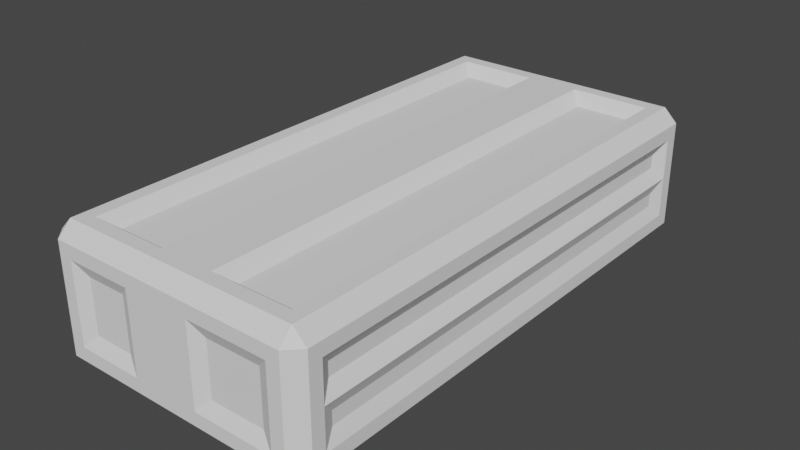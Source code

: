 # Source: Crate.blend  (saved by Blender 3.3.6; exported with 4.5.12 LTS)
import bpy
from mathutils import Matrix  # noqa: F401  (used for matrix-valued properties, if any)

bpy.ops.wm.read_factory_settings(use_empty=True)
scene = bpy.context.scene
scene.name = 'Scene'

# ---- collections
col_collection = bpy.data.collections.new('Collection'); scene.collection.children.link(col_collection)

# ---- materials (node trees are filled in below, after node groups)
mat_material_001 = bpy.data.materials.new('Material.001')
mat_material_001.use_transparent_shadow = False
mat_material_001.roughness = 1.0

# ---- material node trees
mat_material_001.use_nodes = True; mat_material_001.node_tree.nodes.clear()
_N = mat_material_001.node_tree.nodes; _L = mat_material_001.node_tree.links
n0 = _N.new('ShaderNodeBsdfPrincipled'); n0.name = 'Principled BSDF'; n0.location = (1200, 0)
n0.distribution = 'GGX'
n0.subsurface_method = 'RANDOM_WALK_SKIN'
n0.inputs[2].default_value = 1.0
n0.inputs[3].default_value = 1.45
n0.inputs[13].default_value = 0.0
n0.inputs[27].default_value = (0.0, 0.0, 0.0, 1.0)
n0.inputs[28].default_value = 1.0
n1 = _N.new('ShaderNodeOutputMaterial'); n1.name = 'Material Output'; n1.location = (1500, 0)
_L.new(n0.outputs[0], n1.inputs[0])
n1.is_active_output = True

# ---- world
world_world = bpy.data.worlds.new('World'); scene.world = world_world
world_world.use_nodes = True; world_world.node_tree.nodes.clear()
_N = world_world.node_tree.nodes; _L = world_world.node_tree.links
n0 = _N.new('ShaderNodeOutputWorld'); n0.name = 'World Output'; n0.location = (300, 300)
n1 = _N.new('ShaderNodeBackground'); n1.name = 'Background'; n1.location = (10, 300)
n1.inputs[0].default_value = (0.05088, 0.05088, 0.05088, 1.0)
_L.new(n1.outputs[0], n0.inputs[0])
n0.is_active_output = True
world_world.color = (0.05088, 0.05088, 0.05088)
world_world.use_sun_shadow = False
world_world.sun_shadow_jitter_overblur = 0.0

# ---- meshes
me_cube_001 = bpy.data.meshes.new('Cube.001')
me_cube_001.from_pydata([(-0.7962, -0.4957, 0.004431), (0.8038, 0.5043, 0.004431), (-0.6962, 0.2043, -1.963), (-0.6962, 0.2043, 1.958), (-0.3962, 0.2043, 1.958), (-0.3962, 0.2043, -1.963), (0.5038, 0.3043, 2.004), (0.4038, 0.2043, -1.963), (0.3038, 0.2043, 1.958), (0.7067, 0.2043, 1.958), (0.7038, 0.2043, -1.963), (-0.6962, -0.1957, -1.963), (-0.6962, -0.1957, 1.958), (-0.3962, -0.1957, 1.958), (-0.3962, -0.1957, -1.963), (0.4038, -0.1957, -1.963), (0.3038, -0.1957, 1.958), (0.7067, -0.1957, 1.958), (0.7038, -0.1957, -1.963), (-0.6962, -0.4277, 1.704), (-0.6962, 0.4194, 1.704), (-0.2962, 0.4194, 1.704), (-0.2962, -0.4277, 1.704), (0.3038, -0.4277, 1.704), (0.3038, 0.4194, 1.704), (0.7038, 0.4194, 1.704), (0.7038, -0.4277, 1.704), (0.9436, 0.1043, 1.704), (-0.9576, 0.1043, 1.704), (-0.9576, 0.2043, 1.704), (0.9436, 0.2043, 1.704), (-0.9576, -0.09572, 1.675), (0.9596, -0.09572, 1.704), (0.9596, -0.1957, 1.704), (-0.9576, -0.1957, 1.675), (-0.9576, 0.1043, -1.696), (-0.9576, 0.2043, -1.696), (-0.9576, -0.09572, -1.728), (-0.9576, -0.1957, -1.728), (-0.6962, -0.4277, -1.696), (-0.6962, 0.4194, -1.696), (-0.2962, 0.4194, -1.696), (-0.2962, -0.4277, -1.696), (0.3038, -0.4277, -1.696), (0.3038, 0.4194, -1.696), (0.7038, 0.4194, -1.696), (0.7038, -0.4277, -1.696), (0.9436, 0.1043, -1.698), (0.9436, 0.2043, -1.698), (0.9596, -0.09572, -1.696), (0.9596, -0.1957, -1.696), (1.004, 0.004283, 1.804), (1.004, 0.3043, 1.804), (1.004, 0.3043, -1.796), (1.004, 0.3043, -1.52), (0.8038, 0.5043, -0.2503), (-0.2962, 0.1293, 2.004), (0.8038, 0.1293, -1.996), (-0.7962, 0.3043, -1.996), (-0.7962, 0.3043, 2.004), (-0.2962, 0.3043, 2.004), (-0.2962, 0.3043, -1.996), (0.3038, 0.3043, -1.996), (0.2038, 0.3043, 2.004), (0.2038, 0.2543, 2.004), (0.8038, 0.3043, 2.004), (0.8038, 0.3043, -1.996), (-0.7962, -0.1957, 2.004), (0.8038, -0.2457, -1.996), (-0.7962, -0.2957, -1.996), (-0.7962, -0.2957, 2.004), (-0.2962, -0.2957, 2.004), (-0.2962, -0.2957, -1.996), (0.3038, -0.2957, -1.996), (0.2038, -0.2957, 2.004), (0.8038, -0.2957, 2.004), (0.8038, -0.2957, -1.996), (-0.7962, 0.5043, 0.7544), (-0.7962, -0.4957, 1.804), (-0.7962, 0.5043, 1.804), (-0.1962, 0.5043, 1.804), (-0.1962, -0.4957, 1.804), (0.2038, -0.4957, 1.804), (0.2038, 0.5043, 1.804), (0.8038, 0.5043, 1.804), (0.8038, -0.4957, 1.804), (-0.9962, 0.3043, 1.804), (-0.9962, 0.004283, 1.804), (1.004, -0.2957, 1.804), (-0.9962, -0.2957, 1.804), (1.004, -0.2957, -1.014), (-0.7962, -0.4957, -1.796), (-0.7962, -0.4957, -1.52), (-0.7962, 0.5043, -1.796), (-0.1962, 0.5043, -1.796), (-0.1962, -0.4957, -1.796), (0.2038, -0.4957, -1.796), (0.2038, 0.5043, -1.796), (0.8038, 0.5043, -1.796), (0.8038, -0.4957, -1.796), (1.004, 0.004283, -1.796), (1.004, -0.2957, -1.796), (1.004, -0.2957, -1.52), (-0.9962, 0.3043, -1.796), (-0.9962, 0.004283, -1.796), (-0.9962, -0.2957, -1.796), (0.8038, -0.4957, -0.7597), (0.8038, -0.4957, -0.505), (-0.9962, -0.2957, -0.2503), (-0.2462, 0.4043, -1.996), (0.5038, 0.4043, 2.004), (1.004, 0.4043, 1.804), (1.004, 0.4043, -1.52), (0.9038, 0.5043, 0.004431), (0.9038, -0.2457, -1.996), (0.9038, 0.1293, -1.996), (0.9038, -0.4957, -0.505), (0.9038, 0.5043, -0.2503), (0.9038, -0.4957, -0.7597), (0.9038, 0.4043, 2.004), (0.9038, 0.4043, -1.996), (-0.8962, -0.4957, 0.004431), (-0.8962, -0.2457, 2.004), (-0.8962, -0.4957, -1.52), (-0.8962, 0.5043, 0.7544), (-0.8962, 0.4043, -1.996), (-0.8962, 0.4043, 2.004), (-0.7462, -0.3957, -1.996), (1.004, -0.3957, -1.014), (1.004, -0.3957, -1.52), (-0.9962, -0.3957, -0.2503), (0.9038, -0.3957, -1.996), (0.9038, -0.3957, 2.004), (-0.8962, -0.3957, 2.004), (-0.8962, -0.3957, -1.996), (1.004, 0.4043, -1.896), (-0.9962, 0.4043, -1.896), (0.9038, -0.4957, -1.896), (0.9038, 0.5043, -1.896), (-0.8962, 0.5043, -1.896), (-0.8962, -0.4957, -1.896), (1.004, -0.3957, -1.896), (-0.9962, -0.3957, -1.896), (-0.2462, 0.5043, 1.904), (-0.9962, 0.004283, 1.904), (-0.9962, 0.3043, 1.904), (-0.9962, -0.3707, 1.904), (-0.9962, 0.4043, 1.904), (1.004, 0.4043, 1.904), (0.9038, 0.5043, 1.904), (0.9038, -0.4957, 1.904), (-0.8962, -0.4957, 1.904), (-0.8962, 0.5043, 1.904), (1.004, -0.3957, 1.904), (-0.9962, -0.3957, 1.904)], [], [(117, 55, 1, 113), (27, 51, 100, 47), (8, 63, 64, 74, 16), (41, 21, 80, 94), (2, 5, 14, 11), (13, 12, 70, 71), (8, 16, 17, 9), (67, 59, 60, 56, 64, 63, 6, 110, 126, 122), (42, 22, 19, 39), (7, 15, 73, 62), (7, 10, 18, 15), (4, 60, 59, 3), (21, 20, 79, 80), (29, 28, 87, 86), (0, 121, 123, 92), (48, 30, 27, 47), (48, 47, 100, 53), (13, 4, 3, 12), (38, 37, 104, 105), (29, 36, 35, 28), (9, 17, 75, 65), (34, 38, 105, 108, 89), (49, 32, 33, 50), (44, 24, 25, 45), (3, 59, 67, 70, 12), (50, 101, 100, 49), (33, 32, 51, 88), (19, 22, 81, 78), (41, 40, 20, 21), (44, 97, 83, 24), (73, 76, 68, 114, 131, 127, 69, 72, 61, 109, 120, 115, 57, 66, 62), (48, 53, 54, 52, 30), (83, 97, 98, 55, 117, 138, 139, 124, 77, 93, 94, 80, 143, 149, 113, 1, 84), (14, 5, 61, 72), (39, 91, 95, 42), (45, 98, 97, 44), (2, 11, 69, 58), (111, 52, 54, 112), (18, 10, 66, 57, 68, 76), (15, 18, 76, 73), (25, 24, 83, 84), (17, 16, 74, 75), (33, 88, 90, 102, 101, 50), (29, 86, 103, 36), (41, 94, 93, 40), (11, 14, 72, 69), (39, 19, 78, 0, 92, 91), (45, 25, 84, 1, 55, 98), (27, 30, 52, 51), (32, 49, 100, 51), (125, 109, 61, 58, 69, 127, 134), (5, 2, 58, 61), (40, 93, 77, 79, 20), (26, 46, 99, 106, 107, 85), (28, 35, 104, 87), (37, 31, 87, 104), (7, 62, 66, 10), (23, 82, 96, 43), (42, 95, 81, 22), (87, 144, 145, 86), (35, 36, 103, 104), (130, 154, 146, 89, 108), (116, 150, 151, 121, 0, 78, 81, 95, 91, 92, 123, 140, 137, 118, 106, 99, 96, 82, 85, 107), (106, 118, 116, 107), (23, 26, 85, 82), (23, 43, 46, 26), (37, 38, 34, 31), (8, 9, 65, 6, 63), (129, 102, 90, 128), (31, 34, 89, 87), (140, 142, 134), (131, 141, 137), (150, 153, 132), (105, 104, 103, 86, 145, 147, 136, 142, 130, 108), (13, 71, 56, 60, 4), (68, 57, 115, 114), (56, 71, 70, 67, 122, 133, 132, 119, 110, 6, 65, 75, 74, 64), (152, 143, 80, 79, 77, 124), (151, 133, 154), (121, 151, 154, 130, 142, 140, 123), (133, 151, 150, 132), (150, 116, 118, 137, 141, 129, 128, 153), (152, 147, 126), (149, 119, 148), (138, 135, 120), (139, 125, 136), (120, 109, 125, 139, 138), (111, 112, 135, 138, 117, 113, 149, 148), (119, 149, 143, 152, 126, 110), (136, 147, 152, 124, 139), (126, 147, 145, 144, 146, 154, 133, 122), (132, 153, 148, 119), (115, 120, 135, 141, 131, 114), (131, 137, 140, 134, 127), (125, 134, 142, 136), (43, 96, 99, 46), (87, 89, 146, 144), (135, 112, 54, 53, 100, 101, 102, 129, 141), (51, 52, 111, 148, 153, 128, 90, 88)])
_uv = me_cube_001.uv_layers.new(name='UVMap')
_uv.uv.foreach_set('vector', [0.6174, 0.357, 0.5937, 0.357, 0.5937, 0.3166, 0.6174, 0.3166, 0.681, 0.0475, 0.6975, 0.03168, 0.6975, 0.6016, 0.681, 0.5862, 0.7739, 0.8233, 0.7646, 0.8134, 0.7844, 0.8134, 0.883, 0.8134, 0.875, 0.8233, 0.958, 0.001391, 0.958, 0.5369, 0.9446, 0.5527, 0.9446, 0.0, 0.04749, 0.8866, 0.04749, 0.8391, 0.1108, 0.8391, 0.1108, 0.8866, 0.875, 0.7268, 0.875, 0.6649, 0.883, 0.6551, 0.883, 0.7342, 0.7739, 0.8233, 0.875, 0.8233, 0.875, 0.8851, 0.7739, 0.8851, 0.8633, 0.6551, 0.7646, 0.6551, 0.7646, 0.7342, 0.8041, 0.7342, 0.7844, 0.8134, 0.7646, 0.8134, 0.7646, 0.853, 0.7607, 0.853, 0.7607, 0.6313, 0.8633, 0.6313, 0.1088, 0.04162, 0.1088, 0.5803, 0.04701, 0.5803, 0.04701, 0.04162, 0.04749, 0.7124, 0.1108, 0.7124, 0.1267, 0.7283, 0.03166, 0.7283, 0.04749, 0.7124, 0.04749, 0.6649, 0.1108, 0.6649, 0.1108, 0.7124, 0.7739, 0.7268, 0.7646, 0.7342, 0.7646, 0.6551, 0.7739, 0.6649, 0.4263, 0.05651, 0.3645, 0.05651, 0.3562, 0.03958, 0.4354, 0.03958, 0.7923, 0.5833, 0.8082, 0.5833, 0.824, 0.5997, 0.7765, 0.5997, 0.03958, 0.3166, 0.01583, 0.3166, 0.01583, 0.07532, 0.03958, 0.07532, 0.6653, 0.5862, 0.6653, 0.0475, 0.681, 0.0475, 0.681, 0.5862, 0.6653, 0.5862, 0.681, 0.5862, 0.6975, 0.6016, 0.6501, 0.6016, 0.875, 0.7268, 0.7739, 0.7268, 0.7739, 0.6649, 0.875, 0.6649, 0.8557, 0.04315, 0.8398, 0.04315, 0.824, 0.0332, 0.8715, 0.0332, 0.7923, 0.5833, 0.7923, 0.04827, 0.8082, 0.04827, 0.8082, 0.5833, 0.7739, 0.8851, 0.875, 0.8851, 0.883, 0.8925, 0.7646, 0.8925, 0.8557, 0.5786, 0.8557, 0.04315, 0.8715, 0.0332, 0.8715, 0.2764, 0.8715, 0.5997, 0.7128, 0.5858, 0.7128, 0.0475, 0.7286, 0.0475, 0.7286, 0.5858, 0.5228, 0.5952, 0.5228, 0.05651, 0.5846, 0.05651, 0.5846, 0.5952, 0.7739, 0.6649, 0.7646, 0.6551, 0.8633, 0.6551, 0.883, 0.6551, 0.875, 0.6649, 0.7286, 0.5858, 0.7449, 0.6016, 0.6975, 0.6016, 0.7128, 0.5858, 0.7286, 0.0475, 0.7128, 0.0475, 0.6975, 0.03168, 0.7449, 0.03167, 0.04701, 0.5803, 0.1088, 0.5803, 0.1187, 0.5937, 0.03958, 0.5937, 0.4263, 0.5952, 0.3645, 0.5952, 0.3645, 0.05651, 0.4263, 0.05651, 0.9172, 0.0004006, 0.9311, 0.0, 0.9311, 0.556, 0.9172, 0.5391, 0.1267, 0.7283, 0.1267, 0.6491, 0.1187, 0.6491, 0.1187, 0.6333, 0.1425, 0.6333, 0.1425, 0.8945, 0.1267, 0.9024, 0.1267, 0.8232, 0.03166, 0.8232, 0.01583, 0.8153, 0.01583, 0.6333, 0.05937, 0.6333, 0.05937, 0.6491, 0.03166, 0.6491, 0.03166, 0.7283, 0.6653, 0.5862, 0.6501, 0.6016, 0.6501, 0.558, 0.6501, 0.03168, 0.6653, 0.0475, 0.5145, 0.03958, 0.5145, 0.5956, 0.5937, 0.5956, 0.5937, 0.357, 0.6174, 0.357, 0.6174, 0.6174, 0.3325, 0.6174, 0.3325, 0.1979, 0.3562, 0.1979, 0.3562, 0.5956, 0.4354, 0.5956, 0.4354, 0.03958, 0.4354, 0.01583, 0.6174, 0.01583, 0.6174, 0.3166, 0.5937, 0.3166, 0.5937, 0.03958, 0.1108, 0.8391, 0.04749, 0.8391, 0.03166, 0.8232, 0.1267, 0.8232, 0.1913, 0.6892, 0.1803, 0.6966, 0.1803, 0.6174, 0.1913, 0.6273, 0.1425, 0.6265, 0.1558, 0.6174, 0.1558, 0.6966, 0.1425, 0.6883, 0.04749, 0.8866, 0.1108, 0.8866, 0.1267, 0.9024, 0.03166, 0.9024, 0.6343, 0.03168, 0.6501, 0.03168, 0.6501, 0.558, 0.6343, 0.558, 0.1108, 0.6649, 0.04749, 0.6649, 0.03166, 0.6491, 0.05937, 0.6491, 0.1187, 0.6491, 0.1267, 0.6491, 0.1108, 0.7124, 0.1108, 0.6649, 0.1267, 0.6491, 0.1267, 0.7283, 0.5846, 0.05651, 0.5228, 0.05651, 0.5145, 0.03958, 0.5937, 0.03958, 0.875, 0.8851, 0.875, 0.8233, 0.883, 0.8134, 0.883, 0.8925, 0.7286, 0.0475, 0.7449, 0.03167, 0.7449, 0.4779, 0.7449, 0.558, 0.7449, 0.6016, 0.7286, 0.5858, 0.7923, 0.5833, 0.7765, 0.5997, 0.7765, 0.0332, 0.7923, 0.04827, 0.1692, 0.6875, 0.1558, 0.6966, 0.1558, 0.6174, 0.1692, 0.6257, 0.1108, 0.8866, 0.1108, 0.8391, 0.1267, 0.8232, 0.1267, 0.9024, 0.9796, 0.5521, 0.9796, 0.01338, 0.9898, 0.0, 0.9898, 0.2771, 0.9898, 0.5184, 0.9898, 0.556, 0.9446, 0.001391, 0.9446, 0.5369, 0.9311, 0.5527, 0.9311, 0.2773, 0.9311, 0.2372, 0.9311, 0.0, 0.681, 0.0475, 0.6653, 0.0475, 0.6501, 0.03168, 0.6975, 0.03168, 0.7128, 0.0475, 0.7128, 0.5858, 0.6975, 0.6016, 0.6975, 0.03168, 0.01583, 0.9182, 0.01583, 0.8153, 0.03166, 0.8232, 0.03166, 0.9024, 0.1267, 0.9024, 0.1425, 0.8945, 0.1425, 0.9182, 0.04749, 0.8391, 0.04749, 0.8866, 0.03166, 0.9024, 0.03166, 0.8232, 0.9032, 0.0004006, 0.9172, 0.0, 0.9172, 0.3977, 0.9172, 0.556, 0.9032, 0.5391, 0.9688, 0.01221, 0.9688, 0.5477, 0.958, 0.5527, 0.958, 0.3957, 0.958, 0.3556, 0.958, 0.0, 0.8082, 0.5833, 0.8082, 0.04827, 0.824, 0.0332, 0.824, 0.5997, 0.8398, 0.04315, 0.8398, 0.5786, 0.824, 0.5997, 0.824, 0.0332, 0.04749, 0.7124, 0.03166, 0.7283, 0.03166, 0.6491, 0.04749, 0.6649, 0.9898, 0.01338, 1.0, 0.0, 1.0, 0.556, 0.9898, 0.5521, 0.9796, 0.5477, 0.9688, 0.5527, 0.9688, 0.0, 0.9796, 0.01221, 0.824, 0.5997, 0.824, 0.6155, 0.7765, 0.6155, 0.7765, 0.5997, 0.8082, 0.04827, 0.7923, 0.04827, 0.7765, 0.0332, 0.824, 0.0332, 0.8873, 0.2764, 0.8873, 0.6155, 0.8834, 0.6155, 0.8715, 0.5997, 0.8715, 0.2764, 0.3008, 0.236, 0.3008, 0.6174, 0.01583, 0.6174, 0.01583, 0.3166, 0.03958, 0.3166, 0.03958, 0.5937, 0.1187, 0.5937, 0.1187, 0.03766, 0.03958, 0.03766, 0.03958, 0.07532, 0.01583, 0.07532, 0.01583, 0.01583, 0.3008, 0.01583, 0.3008, 0.1957, 0.2771, 0.1957, 0.2771, 0.03766, 0.1979, 0.03766, 0.1979, 0.5937, 0.2771, 0.5937, 0.2771, 0.236, 0.2771, 0.1957, 0.3008, 0.1957, 0.3008, 0.236, 0.2771, 0.236, 0.2053, 0.5803, 0.2672, 0.5803, 0.2771, 0.5937, 0.1979, 0.5937, 0.2053, 0.5803, 0.2053, 0.04162, 0.2672, 0.04162, 0.2672, 0.5803, 0.8398, 0.04315, 0.8557, 0.04315, 0.8557, 0.5786, 0.8398, 0.5786, 0.7739, 0.8233, 0.7739, 0.8851, 0.7646, 0.8925, 0.7646, 0.853, 0.7646, 0.8134, 0.7607, 0.558, 0.7449, 0.558, 0.7449, 0.4779, 0.7607, 0.4779, 0.8398, 0.5786, 0.8557, 0.5786, 0.8715, 0.5997, 0.824, 0.5997, 0.9032, 0.01574, 0.8873, 0.01746, 0.8873, 0.0, 0.3008, 0.0, 0.3166, 0.01583, 0.3008, 0.01583, 0.1913, 0.6332, 0.2071, 0.6349, 0.2071, 0.6174, 0.8715, 0.0332, 0.824, 0.0332, 0.7765, 0.0332, 0.7765, 0.5997, 0.7765, 0.6155, 0.7607, 0.6155, 0.7607, 0.01746, 0.8873, 0.01746, 0.8873, 0.2764, 0.8715, 0.2764, 0.875, 0.7268, 0.883, 0.7342, 0.8041, 0.7342, 0.7646, 0.7342, 0.7739, 0.7268, 0.1187, 0.6491, 0.05937, 0.6491, 0.05937, 0.6333, 0.1187, 0.6333, 0.8041, 0.7342, 0.883, 0.7342, 0.883, 0.6551, 0.8633, 0.6551, 0.8633, 0.6313, 0.8869, 0.6313, 0.8869, 0.9163, 0.7607, 0.9163, 0.7607, 0.853, 0.7646, 0.853, 0.7646, 0.8925, 0.883, 0.8925, 0.883, 0.8134, 0.7844, 0.8134, 0.3325, 0.01583, 0.4354, 0.01583, 0.4354, 0.03958, 0.3562, 0.03958, 0.3562, 0.1979, 0.3325, 0.1979, 0.904, 0.6313, 0.8869, 0.6313, 0.8882, 0.6155, 0.01583, 0.3166, 0.01583, 0.6174, 0.0, 0.6174, 0.0, 0.2763, 0.0, 0.01583, 0.01583, 0.01583, 0.01583, 0.07532, 0.8869, 0.6313, 0.904, 0.6313, 0.904, 0.9163, 0.8869, 0.9163, 0.3008, 0.6174, 0.3008, 0.236, 0.3008, 0.1957, 0.3008, 0.01583, 0.3166, 0.01583, 0.3166, 0.07532, 0.3166, 0.1553, 0.3166, 0.6174, 0.3325, 0.01583, 0.3166, 0.01583, 0.3325, 0.0, 0.2195, 0.6398, 0.2195, 0.6174, 0.2071, 0.6297, 0.6174, 0.6174, 0.6343, 0.6174, 0.6332, 0.6333, 0.2354, 0.6345, 0.2354, 0.6174, 0.2195, 0.6187, 0.01583, 0.6333, 0.01583, 0.8153, 0.01583, 0.9182, 0.0, 0.9182, 1.246e-08, 0.6333, 0.6343, 0.03168, 0.6343, 0.558, 0.6343, 0.6174, 0.6174, 0.6174, 0.6174, 0.357, 0.6174, 0.3166, 0.6174, 0.01584, 0.6343, 0.01585, 0.6174, 0.0, 0.6174, 0.01583, 0.4354, 0.01583, 0.3325, 0.01583, 0.3325, 0.0, 0.5541, 0.0, 0.3166, 0.6174, 0.3166, 0.01583, 0.3325, 0.01583, 0.3325, 0.1979, 0.3325, 0.6174, 0.7607, 0.6313, 0.7619, 0.6155, 0.7777, 0.6155, 0.8251, 0.6155, 0.8842, 0.6155, 0.8882, 0.6155, 0.8869, 0.6313, 0.8633, 0.6313, 0.7596, 0.0, 0.7607, 0.01584, 0.6343, 0.01585, 0.6332, 6.199e-06, 0.05937, 0.6333, 0.01583, 0.6333, 0.01583, 0.6174, 0.1425, 0.6174, 0.1425, 0.6333, 0.1187, 0.6333, 0.3008, 0.0, 0.3008, 0.01583, 0.01583, 0.01583, 0.01583, 0.0, 0.03958, 0.0, 0.7607, 0.0, 0.8873, 0.0, 0.8873, 0.01746, 0.7607, 0.01746, 0.1803, 0.6892, 0.1692, 0.6966, 0.1692, 0.6174, 0.1803, 0.6273, 0.824, 0.5997, 0.8715, 0.5997, 0.8834, 0.6155, 0.824, 0.6155, 0.6343, 0.6174, 0.6343, 0.558, 0.6501, 0.558, 0.6501, 0.6016, 0.6975, 0.6016, 0.7449, 0.6016, 0.7449, 0.558, 0.7607, 0.558, 0.7607, 0.6174, 0.6975, 0.03168, 0.6501, 0.03168, 0.6343, 0.03168, 0.6343, 0.01585, 0.7607, 0.01584, 0.7607, 0.4779, 0.7449, 0.4779, 0.7449, 0.03167])
me_cube_001.materials.append(mat_material_001)
me_cube_001.update()
me_cube_001.normals_split_custom_set([tuple(v) for v in zip(*[iter([0.0, 1.0, 0.0, 0.0, 1.0, 0.0, 0.0, 1.0, 0.0, 0.0, 1.0, 0.0, 0.857, 0.5153, -8.776e-08, 0.857, 0.5153, -8.776e-08, 0.857, 0.5153, -8.776e-08, 0.857, 0.5153, -8.776e-08, 0.424, 0.0, 0.9056, 0.424, 0.0, 0.9056, 0.424, 0.0, 0.9056, 0.424, 0.0, 0.9056, 0.424, 0.0, 0.9056, -0.6471, 0.7624, 0.0, -0.6471, 0.7624, 0.0, -0.6471, 0.7624, 0.0, -0.6471, 0.7624, 0.0, 0.0, 0.0, -1.0, 0.0, 0.0, -1.0, 0.0, 0.0, -1.0, 0.0, 0.0, -1.0, 0.0, 0.424, 0.9056, 0.0, 0.424, 0.9056, 0.0, 0.424, 0.9056, 0.0, 0.424, 0.9056, 0.0, 0.0, 1.0, 0.0, 0.0, 1.0, 0.0, 0.0, 1.0, 0.0, 0.0, 1.0, 0.0, 0.0, 1.0, 0.0, 0.0, 1.0, 0.0, 0.0, 1.0, 0.0, 0.0, 1.0, 0.0, 0.0, 1.0, 0.0, 0.0, 1.0, 0.0, 0.0, 1.0, 0.0, 0.0, 1.0, 0.0, 0.0, 1.0, 0.0, 0.0, 1.0, 0.0, -1.0, 0.0, 0.0, -1.0, 0.0, 0.0, -1.0, 0.0, 0.0, -1.0, 0.0, 0.3078, 0.0, -0.9515, 0.3078, 0.0, -0.9515, 0.3078, 0.0, -0.9515, 0.3078, 0.0, -0.9515, 0.0, 0.0, -1.0, 0.0, 0.0, -1.0, 0.0, 0.0, -1.0, 0.0, 0.0, -1.0, 0.0, -0.424, 0.9056, 0.0, -0.424, 0.9056, 0.0, -0.424, 0.9056, 0.0, -0.424, 0.9056, 0.0, 0.7624, -0.6471, 0.0, 0.7624, -0.6471, 0.0, 0.7624, -0.6471, 0.0, 0.7624, -0.6471, -0.9329, 0.0, -0.3602, -0.9329, 0.0, -0.3602, -0.9329, 0.0, -0.3602, -0.9329, 0.0, -0.3602, 0.0, -1.0, 0.0, 0.0, -1.0, 0.0, 0.0, -1.0, 0.0, 0.0, -1.0, 0.0, 1.0, 0.0, 0.0, 1.0, 0.0, 0.0, 1.0, 0.0, 0.0, 1.0, 0.0, 0.0, 0.8508, 0.0, 0.5255, 0.8508, 0.0, 0.5255, 0.8508, 0.0, 0.5255, 0.8508, 0.0, 0.5255, 0.0, 0.0, 1.0, 0.0, 0.0, 1.0, 0.0, 0.0, 1.0, 0.0, 0.0, 1.0, -0.868, 4.504e-07, 0.4966, -0.868, 4.504e-07, 0.4966, -0.868, 4.504e-07, 0.4966, -0.868, 4.504e-07, 0.4966, -1.0, 0.0, 0.0, -1.0, 0.0, 0.0, -1.0, 0.0, 0.0, -1.0, 0.0, 0.0, -0.4346, 0.0, 0.9006, -0.4346, 0.0, 0.9006, -0.4346, 0.0, 0.9006, -0.4346, 0.0, 0.9006, -0.9329, 0.3602, -5.707e-08, -0.9329, 0.3602, -5.707e-08, -0.9329, 0.3602, -5.707e-08, -0.9329, 0.3602, -5.707e-08, -0.9329, 0.3602, -5.707e-08, 1.0, 0.0, 0.0, 1.0, 0.0, 0.0, 1.0, 0.0, 0.0, 1.0, 0.0, 0.0, 0.0, 1.0, 0.0, 0.0, 1.0, 0.0, 0.0, 1.0, 0.0, 0.0, 1.0, 0.0, 0.424, 0.0, 0.9056, 0.424, 0.0, 0.9056, 0.424, 0.0, 0.9056, 0.424, 0.0, 0.9056, 0.424, 0.0, 0.9056, 0.9149, 3.408e-07, 0.4037, 0.9149, 3.408e-07, 0.4037, 0.9149, 3.408e-07, 0.4037, 0.9149, 3.408e-07, 0.4037, 0.9149, -3.818e-07, -0.4037, 0.9149, -3.818e-07, -0.4037, 0.9149, -3.818e-07, -0.4037, 0.9149, -3.818e-07, -0.4037, 0.0, -0.8267, -0.5626, 0.0, -0.8267, -0.5626, 0.0, -0.8267, -0.5626, 0.0, -0.8267, -0.5626, 0.0, 1.0, 0.0, 0.0, 1.0, 0.0, 0.0, 1.0, 0.0, 0.0, 1.0, 0.0, 0.6471, 0.7624, 0.0, 0.6471, 0.7624, 0.0, 0.6471, 0.7624, 0.0, 0.6471, 0.7624, 0.0, -4.465e-08, 0.0, -1.0, -4.465e-08, 0.0, -1.0, -4.465e-08, 0.0, -1.0, -4.465e-08, 0.0, -1.0, -4.465e-08, 0.0, -1.0, -4.465e-08, 0.0, -1.0, -4.465e-08, 0.0, -1.0, -4.465e-08, 0.0, -1.0, -4.465e-08, 0.0, -1.0, -4.465e-08, 0.0, -1.0, -4.465e-08, 0.0, -1.0, -4.465e-08, 0.0, -1.0, -4.465e-08, 0.0, -1.0, -4.465e-08, 0.0, -1.0, -4.465e-08, 0.0, -1.0, 0.857, -0.5153, 8.662e-08, 0.857, -0.5153, 8.662e-08, 0.857, -0.5153, 8.662e-08, 0.857, -0.5153, 8.662e-08, 0.857, -0.5153, 8.662e-08, 0.0, 1.0, -2.246e-08, 0.0, 1.0, -2.246e-08, 0.0, 1.0, -2.246e-08, 0.0, 1.0, -2.246e-08, 0.0, 1.0, -2.246e-08, 0.0, 1.0, -2.246e-08, 0.0, 1.0, -2.246e-08, 0.0, 1.0, -2.246e-08, 0.0, 1.0, -2.246e-08, 0.0, 1.0, -2.246e-08, 0.0, 1.0, -2.246e-08, 0.0, 1.0, -2.246e-08, 0.0, 1.0, -2.246e-08, 0.0, 1.0, -2.246e-08, 0.0, 1.0, -2.246e-08, 0.0, 1.0, -2.246e-08, 0.0, 1.0, -2.246e-08, -0.3078, 0.0, -0.9515, -0.3078, 0.0, -0.9515, -0.3078, 0.0, -0.9515, -0.3078, 0.0, -0.9515, 0.0, -0.8267, 0.5626, 0.0, -0.8267, 0.5626, 0.0, -0.8267, 0.5626, 0.0, -0.8267, 0.5626, 0.0, 0.7624, 0.6471, 0.0, 0.7624, 0.6471, 0.0, 0.7624, 0.6471, 0.0, 0.7624, 0.6471, 0.3078, 0.0, -0.9515, 0.3078, 0.0, -0.9515, 0.3078, 0.0, -0.9515, 0.3078, 0.0, -0.9515, 1.0, 0.0, 0.0, 1.0, 0.0, 0.0, 1.0, 0.0, 0.0, 1.0, 0.0, 0.0, -0.3078, 0.0, -0.9515, -0.3078, 0.0, -0.9515, -0.3078, 0.0, -0.9515, -0.3078, 0.0, -0.9515, -0.3078, 0.0, -0.9515, -0.3078, 0.0, -0.9515, 0.0, 0.3078, -0.9515, 0.0, 0.3078, -0.9515, 0.0, 0.3078, -0.9515, 0.0, 0.3078, -0.9515, 0.0, 0.7624, -0.6471, 0.0, 0.7624, -0.6471, 0.0, 0.7624, -0.6471, 0.0, 0.7624, -0.6471, 0.0, 0.424, 0.9056, 0.0, 0.424, 0.9056, 0.0, 0.424, 0.9056, 0.0, 0.424, 0.9056, 0.9149, 0.4037, -6.573e-08, 0.9149, 0.4037, -6.573e-08, 0.9149, 0.4037, -6.573e-08, 0.9149, 0.4037, -6.573e-08, 0.9149, 0.4037, -6.573e-08, 0.9149, 0.4037, -6.573e-08, -0.9329, -0.3602, 5.958e-08, -0.9329, -0.3602, 5.958e-08, -0.9329, -0.3602, 5.958e-08, -0.9329, -0.3602, 5.958e-08, 0.0, 0.7624, 0.6471, 0.0, 0.7624, 0.6471, 0.0, 0.7624, 0.6471, 0.0, 0.7624, 0.6471, 0.0, 0.3078, -0.9515, 0.0, 0.3078, -0.9515, 0.0, 0.3078, -0.9515, 0.0, 0.3078, -0.9515, 0.5626, -0.8267, 0.0, 0.5626, -0.8267, 0.0, 0.5626, -0.8267, 0.0, 0.5626, -0.8267, 0.0, 0.5626, -0.8267, 0.0, 0.5626, -0.8267, 0.0, -0.6471, 0.7624, 0.0, -0.6471, 0.7624, 0.0, -0.6471, 0.7624, 0.0, -0.6471, 0.7624, 0.0, -0.6471, 0.7624, 0.0, -0.6471, 0.7624, 0.0, 0.857, 0.0, -0.5153, 0.857, 0.0, -0.5153, 0.857, 0.0, -0.5153, 0.857, 0.0, -0.5153, 0.9149, -0.4037, 6.877e-08, 0.9149, -0.4037, 6.877e-08, 0.9149, -0.4037, 6.877e-08, 0.9149, -0.4037, 6.877e-08, 6.623e-07, 0.0, -1.0, 6.623e-07, 0.0, -1.0, 6.623e-07, 0.0, -1.0, 6.623e-07, 0.0, -1.0, 6.623e-07, 0.0, -1.0, 6.623e-07, 0.0, -1.0, 6.623e-07, 0.0, -1.0, 0.0, -0.3078, -0.9515, 0.0, -0.3078, -0.9515, 0.0, -0.3078, -0.9515, 0.0, -0.3078, -0.9515, 0.6471, 0.7624, 0.0, 0.6471, 0.7624, 0.0, 0.6471, 0.7624, 0.0, 0.6471, 0.7624, 0.0, 0.6471, 0.7624, 0.0, -0.5626, -0.8267, 0.0, -0.5626, -0.8267, 0.0, -0.5626, -0.8267, 0.0, -0.5626, -0.8267, 0.0, -0.5626, -0.8267, 0.0, -0.5626, -0.8267, 0.0, -0.9329, 0.3602, -5.958e-08, -0.9329, 0.3602, -5.958e-08, -0.9329, 0.3602, -5.958e-08, -0.9329, 0.3602, -5.958e-08, -0.9329, -0.3602, 6.141e-08, -0.9329, -0.3602, 6.141e-08, -0.9329, -0.3602, 6.141e-08, -0.9329, -0.3602, 6.141e-08, 0.0, -0.3078, -0.9515, 0.0, -0.3078, -0.9515, 0.0, -0.3078, -0.9515, 0.0, -0.3078, -0.9515, 0.5626, -0.8267, 0.0, 0.5626, -0.8267, 0.0, 0.5626, -0.8267, 0.0, 0.5626, -0.8267, 0.0, -0.5626, -0.8267, 0.0, -0.5626, -0.8267, 0.0, -0.5626, -0.8267, 0.0, -0.5626, -0.8267, 0.0, -1.0, 0.0, 0.0, -1.0, 0.0, 0.0, -1.0, 0.0, 0.0, -1.0, 0.0, 0.0, -0.9329, 0.0, 0.3602, -0.9329, 0.0, 0.3602, -0.9329, 0.0, 0.3602, -0.9329, 0.0, 0.3602, -1.0, 0.0, 0.0, -1.0, 0.0, 0.0, -1.0, 0.0, 0.0, -1.0, 0.0, 0.0, -1.0, 0.0, 0.0, 0.0, -1.0, 0.0, 0.0, -1.0, 0.0, 0.0, -1.0, 0.0, 0.0, -1.0, 0.0, 0.0, -1.0, 0.0, 0.0, -1.0, 0.0, 0.0, -1.0, 0.0, 0.0, -1.0, 0.0, 0.0, -1.0, 0.0, 0.0, -1.0, 0.0, 0.0, -1.0, 0.0, 0.0, -1.0, 0.0, 0.0, -1.0, 0.0, 0.0, -1.0, 0.0, 0.0, -1.0, 0.0, 0.0, -1.0, 0.0, 0.0, -1.0, 0.0, 0.0, -1.0, 0.0, 0.0, -1.0, 0.0, 0.0, -1.0, 0.0, 0.0, -1.0, 0.0, 0.0, -1.0, 0.0, 0.0, -1.0, 0.0, 0.0, -1.0, 0.0, 0.0, -0.8267, -0.5626, 0.0, -0.8267, -0.5626, 0.0, -0.8267, -0.5626, 0.0, -0.8267, -0.5626, 0.0, -1.0, 0.0, 0.0, -1.0, 0.0, 0.0, -1.0, 0.0, 0.0, -1.0, 0.0, -1.0, 0.0, 0.0, -1.0, 0.0, 0.0, -1.0, 0.0, 0.0, -1.0, 0.0, 0.0, 0.0, -0.424, 0.9056, 0.0, -0.424, 0.9056, 0.0, -0.424, 0.9056, 0.0, -0.424, 0.9056, 0.0, -0.424, 0.9056, 1.0, 0.0, 0.0, 1.0, 0.0, 0.0, 1.0, 0.0, 0.0, 1.0, 0.0, 0.0, -0.9585, 3.305e-08, -0.285, -0.9585, 3.305e-08, -0.285, -0.9585, 3.305e-08, -0.285, -0.9585, 3.305e-08, -0.285, -0.5774, -0.5774, -0.5773, -0.5774, -0.5774, -0.5773, -0.5774, -0.5774, -0.5773, 0.5774, -0.5774, -0.5773, 0.5774, -0.5774, -0.5773, 0.5774, -0.5774, -0.5773, 0.5774, -0.5773, 0.5774, 0.5774, -0.5773, 0.5774, 0.5774, -0.5773, 0.5774, -1.0, -3.944e-07, 0.0, -1.0, -3.944e-07, 0.0, -1.0, -3.944e-07, 0.0, -1.0, -3.944e-07, 0.0, -1.0, -3.944e-07, 0.0, -1.0, -3.944e-07, 0.0, -1.0, -3.944e-07, 0.0, -1.0, -3.944e-07, 0.0, -1.0, -3.944e-07, 0.0, -1.0, -3.944e-07, 0.0, -0.424, 0.0, 0.9056, -0.424, 0.0, 0.9056, -0.424, 0.0, 0.9056, -0.424, 0.0, 0.9056, -0.424, 0.0, 0.9056, 0.0, 0.0, -1.0, 0.0, 0.0, -1.0, 0.0, 0.0, -1.0, 0.0, 0.0, -1.0, 2.244e-07, 0.0, 1.0, 2.244e-07, 0.0, 1.0, 2.244e-07, 0.0, 1.0, 2.244e-07, 0.0, 1.0, 2.244e-07, 0.0, 1.0, 2.244e-07, 0.0, 1.0, 2.244e-07, 0.0, 1.0, 2.244e-07, 0.0, 1.0, 2.244e-07, 0.0, 1.0, 2.244e-07, 0.0, 1.0, 2.244e-07, 0.0, 1.0, 2.244e-07, 0.0, 1.0, 2.244e-07, 0.0, 1.0, 2.244e-07, 0.0, 1.0, 0.0, 1.0, -1.296e-07, 0.0, 1.0, -1.296e-07, 0.0, 1.0, -1.296e-07, 0.0, 1.0, -1.296e-07, 0.0, 1.0, -1.296e-07, 0.0, 1.0, -1.296e-07, -0.5774, -0.5773, 0.5774, -0.5774, -0.5773, 0.5774, -0.5774, -0.5773, 0.5774, -0.7071, -0.7071, 0.0, -0.7071, -0.7071, 0.0, -0.7071, -0.7071, 0.0, -0.7071, -0.7071, 0.0, -0.7071, -0.7071, 0.0, -0.7071, -0.7071, 0.0, -0.7071, -0.7071, 0.0, 0.0, -0.7071, 0.7071, 0.0, -0.7071, 0.7071, 0.0, -0.7071, 0.7071, 0.0, -0.7071, 0.7071, 0.7071, -0.7071, 0.0, 0.7071, -0.7071, 0.0, 0.7071, -0.7071, 0.0, 0.7071, -0.7071, 0.0, 0.7071, -0.7071, 0.0, 0.7071, -0.7071, 0.0, 0.7071, -0.7071, 0.0, 0.7071, -0.7071, 0.0, -0.5774, 0.5774, 0.5773, -0.5774, 0.5774, 0.5773, -0.5774, 0.5774, 0.5773, 0.5774, 0.5774, 0.5773, 0.5774, 0.5774, 0.5773, 0.5774, 0.5774, 0.5773, 0.5774, 0.5774, -0.5774, 0.5774, 0.5774, -0.5774, 0.5774, 0.5774, -0.5774, -0.5774, 0.5773, -0.5774, -0.5774, 0.5773, -0.5774, -0.5774, 0.5773, -0.5774, 0.0, 0.7071, -0.7071, 0.0, 0.7071, -0.7071, 0.0, 0.7071, -0.7071, 0.0, 0.7071, -0.7071, 0.0, 0.7071, -0.7071, 0.7071, 0.7071, 0.0, 0.7071, 0.7071, 0.0, 0.7071, 0.7071, 0.0, 0.7071, 0.7071, 0.0, 0.7071, 0.7071, 0.0, 0.7071, 0.7071, 0.0, 0.7071, 0.7071, 0.0, 0.7071, 0.7071, 0.0, 0.0, 0.7071, 0.7071, 0.0, 0.7071, 0.7071, 0.0, 0.7071, 0.7071, 0.0, 0.7071, 0.7071, 0.0, 0.7071, 0.7071, 0.0, 0.7071, 0.7071, -0.7071, 0.7071, 0.0, -0.7071, 0.7071, 0.0, -0.7071, 0.7071, 0.0, -0.7071, 0.7071, 0.0, -0.7071, 0.7071, 0.0, -0.7071, 0.0, 0.7071, -0.7071, 0.0, 0.7071, -0.7071, 0.0, 0.7071, -0.7071, 0.0, 0.7071, -0.7071, 0.0, 0.7071, -0.7071, 0.0, 0.7071, -0.7071, 0.0, 0.7071, -0.7071, 0.0, 0.7071, 0.7071, 0.0, 0.7071, 0.7071, 0.0, 0.7071, 0.7071, 0.0, 0.7071, 0.7071, 0.0, 0.7071, 0.7071, 0.0, -0.7071, 0.7071, 0.0, -0.7071, 0.7071, 0.0, -0.7071, 0.7071, 0.0, -0.7071, 0.7071, 0.0, -0.7071, 0.7071, 0.0, -0.7071, 0.0, -0.7071, -0.7071, 0.0, -0.7071, -0.7071, 0.0, -0.7071, -0.7071, 0.0, -0.7071, -0.7071, 0.0, -0.7071, -0.7071, -0.7071, 0.0, -0.7071, -0.7071, 0.0, -0.7071, -0.7071, 0.0, -0.7071, -0.7071, 0.0, -0.7071, 0.0, -0.8267, 0.5626, 0.0, -0.8267, 0.5626, 0.0, -0.8267, 0.5626, 0.0, -0.8267, 0.5626, -1.0, 0.0, 0.0, -1.0, 0.0, 0.0, -1.0, 0.0, 0.0, -1.0, 0.0, 0.0, 1.0, 0.0, 0.0, 1.0, 0.0, 0.0, 1.0, 0.0, 0.0, 1.0, 0.0, 0.0, 1.0, 0.0, 0.0, 1.0, 0.0, 0.0, 1.0, 0.0, 0.0, 1.0, 0.0, 0.0, 1.0, 0.0, 0.0, 1.0, 0.0, 0.0, 1.0, 0.0, 0.0, 1.0, 0.0, 0.0, 1.0, 0.0, 0.0, 1.0, 0.0, 0.0, 1.0, 0.0, 0.0, 1.0, 0.0, 0.0, 1.0, 0.0, 0.0])] * 3)])

# ---- objects
ob_cube = bpy.data.objects.new('Cube', me_cube_001)

# ---- transforms, parenting, visibility, modifiers, constraints
ob_cube.location = (-0.003756, 0.004431, -0.004283)
ob_cube.rotation_euler = (1.571, -0.0, 0.0)

# ---- collection membership
col_collection.objects.link(ob_cube)

# ---- scene / render settings (as saved in the file)
scene.frame_start = 1; scene.frame_end = 250; scene.frame_set(144)
scene.render.engine = 'BLENDER_EEVEE_NEXT'
scene.cycles.sampling_pattern = 'TABULATED_SOBOL'
scene.cycles.use_light_tree = False
scene.view_settings.view_transform = 'Filmic'
bpy.context.view_layer.update()

# ---- added for rendering (the .blend has no active camera and no usable light): camera, sun
cam_auto = bpy.data.cameras.new('AutoCamera')
cam_auto.lens = 50.0
cam_auto.sensor_width = 36.0
cam_auto.clip_end = 1000.0
ob_auto_camera = bpy.data.objects.new('AutoCamera', cam_auto)
scene.collection.objects.link(ob_auto_camera)
ob_auto_camera.location = (4.23991, -5.08789, 3.39193)
ob_auto_camera.rotation_euler = (1.09748, -7.21219e-08, 0.694738)
scene.camera = ob_auto_camera
light_auto_sun = bpy.data.lights.new('AutoSun', 'SUN')
light_auto_sun.energy = 3.0
light_auto_sun.angle = 0.0523599
ob_auto_sun = bpy.data.objects.new('AutoSun', light_auto_sun)
scene.collection.objects.link(ob_auto_sun)
ob_auto_sun.rotation_euler = (0.872665, 0.174533, 0.523599)
bpy.context.view_layer.update()
